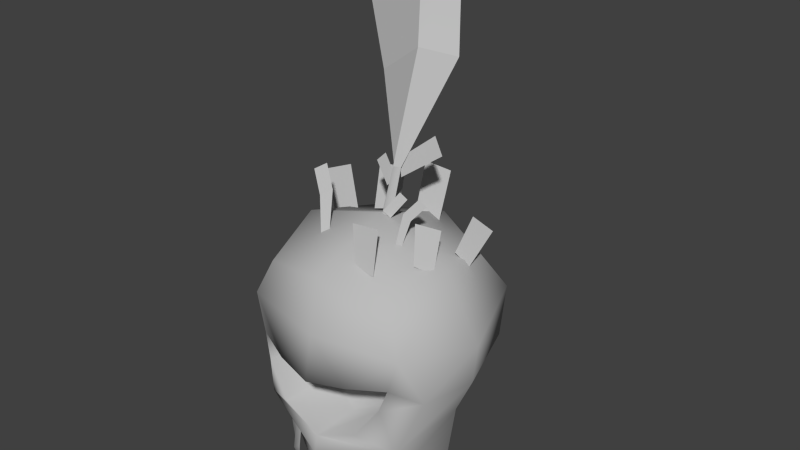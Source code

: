 # Source: char_carrot.blend  (saved by Blender 2.66.0; exported with 4.5.12 LTS)
import bpy
from mathutils import Matrix  # noqa: F401  (used for matrix-valued properties, if any)

bpy.ops.wm.read_factory_settings(use_empty=True)
scene = bpy.context.scene
scene.name = 'Scene'

# ---- collections
col_collection_1 = bpy.data.collections.new('Collection 1'); scene.collection.children.link(col_collection_1)

# ---- materials (node trees are filled in below, after node groups)
mat_initialshadinggroup = bpy.data.materials.new('initialShadingGroup')
mat_initialshadinggroup.alpha_threshold = 0.0
mat_initialshadinggroup.use_transparent_shadow = False
mat_initialshadinggroup.diffuse_color = (0.5, 0.5, 0.5, 1.0)
mat_initialshadinggroup.roughness = 0.5

# ---- material node trees

# ---- world
world_world = bpy.data.worlds.new('World'); scene.world = world_world
world_world.color = (0.05088, 0.05088, 0.05088)
world_world.use_sun_shadow = False
world_world.sun_shadow_jitter_overblur = 0.0
world_world.cycles.sampling_method = 'MANUAL'
world_world.cycles.sample_map_resolution = 256

# ---- meshes
me_pcube1_group2 = bpy.data.meshes.new('pCube1 group2')
me_pcube1_group2.from_pydata([(0.7521, -0.1946, 0.4401), (0.6287, -0.354, 0.6319), (0.6258, 0.0, 0.6939), (0.7673, 0.03833, 0.4178), (0.4606, -0.2552, 0.7477), (0.4409, -0.01474, 0.8041), (0.5181, 0.3078, 1.033), (0.3933, 0.3034, 1.133), (0.5415, 0.4342, 1.104), (0.664, 0.4459, 0.9584), (0.3921, 0.389, 1.156), (0.422, 0.523, 1.116), (0.4577, 0.6954, 1.049), (0.6318, 0.6735, 0.9605), (0.776, 0.6554, 0.8875), (0.9581, 3.129, 0.1389), (0.8906, 3.599, -0.0849), (0.6539, 3.692, 0.1113), (0.7543, 3.216, 0.2568), (0.4537, 3.135, 0.6348), (0.3933, 3.664, 0.4663), (0.064, 3.678, 0.5443), (0.192, 3.168, 0.656), (0.006693, 5.491, -0.7207), (0.4419, 5.403, -0.952), (-0.08604, 6.487, -1.668), (-0.4177, 6.35, -1.31), (-0.6782, 6.697, -1.912), (-1.477, 6.813, -2.24), (-1.277, 5.849, -1.338), (-0.5652, 5.077, -0.7696), (0.03451, 4.127, -0.2483), (0.146, 4.144, -0.2442), (0.03451, 4.127, -0.2483), (0.05875, 4.15, -0.198), (-0.04308, 3.55, -0.1198), (0.0282, 3.566, -0.03129), (0.146, 4.144, -0.2442), (0.1054, 3.516, -0.1109), (-0.8677, 3.144, -0.5855), (-1.22, 3.594, -0.8445), (-1.549, 3.477, -0.7256), (-1.202, 2.982, -0.5084), (1.001, 2.975, -0.5129), (1.146, 3.404, -0.774), (0.9698, 3.615, -0.5993), (0.854, 3.159, -0.4138), (0.2142, 3.179, -0.917), (0.1457, 3.757, -1.235), (-0.2111, 3.818, -1.17), (-0.1537, 3.259, -0.912), (-0.7984, 3.646, 0.1908), (-0.6789, 3.722, 0.0848), (-0.9031, 3.968, -0.06134), (-1.023, 3.892, 0.0447), (-0.614, 3.18, 0.3865), (-0.5292, 3.225, 0.3298), (-0.2547, 3.3, -0.6926), (-0.5084, 3.675, -1.122), (-0.8611, 3.645, -1.023), (-0.6144, 3.215, -0.621), (-0.6258, 0.0, 0.6939), (0.0, -0.04988, 1.067), (0.0, 0.348, 1.237), (-0.8049, 0.348, 0.7297), (-1.04, 2.906, 0.8229), (-0.08034, 3.115, 1.052), (0.005599, 3.599, 0.01715), (-1.151, 3.258, 0.0), (-0.7932, 0.7115, -0.5005), (-0.01334, 0.7709, -0.9554), (0.0724, 0.243, -0.7673), (-0.6301, 0.2177, -0.4444), (0.6258, 0.0, 0.6939), (0.9925, 0.09627, 0.000441), (1.151, 0.5787, 0.03481), (0.8049, 0.348, 0.7297), (-0.9813, 0.09627, 0.000441), (-1.128, 0.5076, 0.07717), (-1.307, 1.687, 0.7466), (-1.036, 1.019, 0.9358), (-0.9239, 1.621, 1.068), (-1.145, 1.827, -1.099), (-0.02077, 1.923, -1.614), (0.0, 1.25, -1.26), (-0.9646, 1.26, -0.8287), (1.036, 1.019, 0.9358), (1.234, 1.25, -0.002515), (1.416, 1.69, -0.08072), (1.29, 1.742, 0.7101), (-0.5962, 1.157, 1.137), (-1.035, 1.955, 1.018), (-1.58, 2.335, -0.08493), (-1.183, 2.479, 0.9899), (-0.9222, 3.056, -0.9432), (0.04695, 3.15, -1.242), (0.0446, 2.655, -1.558), (-1.203, 2.537, -1.207), (1.133, 2.408, 1.011), (1.501, 2.254, -0.05269), (1.071, 3.177, 0.03223), (0.9079, 2.825, 0.8551), (-0.00235, 2.451, 1.253), (0.8426, 2.975, -0.9109), (1.123, 2.455, -1.174), (1.106, 1.773, -1.077), (0.9572, 1.26, -0.8287), (0.7604, 0.7094, -0.5221), (0.6906, 0.2177, -0.4444), (0.5346, 1.17, 1.121), (0.8689, 1.641, 1.043), (-1.223, 1.25, -0.002515), (-1.397, 1.586, -0.02123), (0.01742, 0.7264, 1.282), (0.499, 1.89, 1.229), (-0.01918, 1.83, 1.351), (-0.5442, 1.892, 1.23), (-0.03409, 0.9271, 1.183), (-0.8692, 1.432, 0.148), (-0.833, 1.764, 0.09838), (0.9834, 1.949, 1.016), (0.781, 1.76, 0.09684), (0.8142, 1.451, 0.1244), (0.5346, 1.17, 0.3003), (-0.03409, 0.9271, 0.4802), (-0.5962, 1.157, 0.3161), (0.4821, 1.89, 0.2642), (-0.5273, 1.892, 0.2652), (-0.01918, 1.83, 0.4318), (0.1096, -0.05094, 0.09941), (0.4166, 3.718, 0.04395), (0.5105, 3.64, 0.01879), (0.6377, 3.814, -0.1152), (0.5439, 3.892, -0.09009), (0.4085, 3.335, 0.1847), (0.4755, 3.33, 0.1464), (0.06562, 4.222, -0.3108), (0.1479, 4.015, -0.244), (0.6217, 4.359, -0.4266), (0.466, 4.558, -0.4866), (-0.7521, -0.1946, 0.4401), (-0.6287, -0.354, 0.6319), (-0.6258, 0.0, 0.6939), (-0.7673, 0.03833, 0.4178), (-0.4606, -0.2552, 0.7477), (-0.4409, -0.01474, 0.8041), (-0.5181, 0.3078, 1.033), (-0.3933, 0.3034, 1.133), (-0.5415, 0.4342, 1.104), (-0.664, 0.4459, 0.9584), (-0.3921, 0.389, 1.156), (-0.422, 0.523, 1.116), (-0.4577, 0.6954, 1.049), (-0.6318, 0.6735, 0.9605), (-0.776, 0.6554, 0.8875), (0.01323, 3.905, -0.1425), (0.1133, 4.014, -0.1881), (-0.1596, 4.228, -0.3186), (-0.2597, 4.119, -0.273), (0.03305, 3.608, -0.03475), (0.1189, 3.522, -0.07319), (0.2413, 3.742, -0.2484), (0.1555, 3.828, -0.21)], [], [(0, 3, 2, 1), (1, 2, 5, 4), (6, 7, 8, 9), (7, 10, 11, 8), (8, 11, 12, 13), (9, 8, 13, 14), (15, 16, 17, 18), (19, 20, 21, 22), (23, 24, 25, 26), (26, 25, 27, 28), (29, 26, 28), (31, 23, 30), (24, 23, 32), (23, 26, 29, 30), (23, 33, 34), (34, 33, 35, 36), (37, 34, 36, 38), (23, 34, 37), (37, 38, 35, 33), (33, 23, 37), (39, 40, 41, 42), (43, 44, 45, 46), (47, 48, 49, 50), (51, 52, 53, 54), (52, 51, 55, 56), (57, 58, 59, 60), (61, 62, 63, 64), (65, 66, 67, 68), (69, 70, 71, 72), (73, 74, 75, 76), (77, 61, 64, 78), (79, 80, 81), (82, 83, 84, 85), (86, 87, 88, 89), (80, 90, 81), (79, 81, 91), (92, 93, 65, 68), (94, 95, 96, 97), (98, 99, 100, 101), (93, 102, 66, 65), (95, 103, 104, 96), (84, 83, 105, 106), (71, 70, 107, 108), (63, 62, 73, 76), (109, 86, 110), (66, 102, 98, 101), (67, 66, 101, 100), (97, 92, 68, 94), (85, 111, 112, 82), (72, 77, 78, 69), (75, 74, 108, 107), (88, 87, 106, 105), (100, 99, 104, 103), (95, 67, 100, 103), (68, 67, 95, 94), (78, 64, 80, 111), (69, 78, 111, 85), (85, 84, 70, 69), (107, 70, 84, 106), (87, 75, 107, 106), (76, 75, 87, 86), (113, 63, 76, 86), (64, 63, 113, 80), (79, 91, 93), (82, 112, 92, 97), (97, 96, 83, 82), (105, 83, 96, 104), (99, 88, 105, 104), (89, 88, 99, 98), (114, 102, 115), (116, 93, 91), (80, 113, 117, 90), (117, 113, 86, 109), (91, 81, 118, 119), (110, 120, 121, 122), (109, 110, 122, 123), (90, 117, 124, 125), (120, 114, 126, 121), (116, 91, 119, 127), (81, 90, 125, 118), (117, 109, 123, 124), (115, 116, 127, 128), (126, 114, 115, 128), (120, 89, 98), (110, 89, 120), (86, 89, 110), (112, 79, 93, 92), (111, 80, 79, 112), (102, 93, 116), (102, 116, 115), (114, 120, 98), (114, 98, 102), (61, 77, 129, 62), (62, 129, 74, 73), (71, 108, 74, 129), (71, 129, 77, 72), (128, 127, 119, 118, 125, 124, 123, 122, 121, 126), (130, 131, 132, 133), (131, 130, 134, 135), (136, 137, 138, 139), (140, 141, 142, 143), (141, 144, 145, 142), (146, 147, 148, 149), (147, 150, 151, 148), (148, 151, 152, 153), (149, 148, 153, 154), (155, 156, 157, 158), (159, 160, 161, 162)])
me_pcube1_group2.polygons.foreach_set('use_smooth', [1, 1, 1, 1, 1, 1, 0, 0, 1, 1, 1, 0, 0, 0, 0, 1, 1, 0, 0, 0, 0, 0, 0, 0, 0, 0, 1, 1, 1, 1, 1, 1, 1, 1, 1, 1, 1, 1, 1, 1, 1, 1, 1, 1, 1, 1, 1, 1, 1, 1, 1, 1, 1, 1, 1, 1, 1, 1, 1, 1, 1, 1, 1, 1, 1, 1, 1, 1, 1, 1, 1, 1, 1, 1, 1, 1, 1, 1, 1, 1, 1, 1, 1, 1, 1, 1, 1, 1, 1, 1, 1, 1, 1, 1, 0, 0, 1, 0, 0, 0, 1, 1, 1, 1, 1, 1, 0, 0])
_k = set([(0, 1), (0, 3), (1, 4), (2, 3), (2, 5), (4, 5), (6, 7), (6, 9), (7, 10), (9, 14), (10, 11), (11, 12), (12, 13), (13, 14), (23, 24), (23, 26), (24, 25), (25, 27), (26, 29), (27, 28), (28, 29), (33, 34), (33, 35), (34, 37), (35, 36), (36, 38), (37, 38), (61, 62), (61, 77), (62, 73), (71, 72), (71, 108), (72, 77), (73, 74), (74, 108), (74, 129), (77, 129), (140, 141), (140, 143), (141, 144), (142, 143), (142, 145), (144, 145), (146, 147), (146, 149), (147, 150), (149, 154), (150, 151), (151, 152), (152, 153), (153, 154)])
me_pcube1_group2.attributes.new('sharp_edge', 'BOOLEAN', 'EDGE').data.foreach_set('value', [ (min(e.vertices), max(e.vertices)) in _k for e in me_pcube1_group2.edges])
_uv = me_pcube1_group2.uv_layers.new(name='UVMap')
_uv.uv.foreach_set('vector', [0.8434, 0.3534, 0.8327, 0.3967, 0.8921, 0.3971, 0.8902, 0.3288, 0.8902, 0.3288, 0.8921, 0.3971, 0.9331, 0.3971, 0.9275, 0.3503, 0.6343, 0.06768, 0.6651, 0.06331, 0.6433, 0.0932, 0.6087, 0.09955, 0.6651, 0.06331, 0.6704, 0.07984, 0.6667, 0.1072, 0.6433, 0.0932, 0.6433, 0.0932, 0.6667, 0.1072, 0.6592, 0.1429, 0.6203, 0.1429, 0.6087, 0.09955, 0.6433, 0.0932, 0.6203, 0.1429, 0.5886, 0.1435, 0.3552, 0.7022, 0.3552, 0.8357, 0.2884, 0.8357, 0.2884, 0.7022, 0.3552, 0.7022, 0.3552, 0.8357, 0.2884, 0.8357, 0.2884, 0.7022, 0.1169, 0.6924, 0.1766, 0.678, 0.1766, 0.8456, 0.1211, 0.8241, 0.1211, 0.8241, 0.1766, 0.8456, 0.1273, 0.9108, 0.05407, 0.9878, 0.003625, 0.8313, 0.1211, 0.8241, 0.05407, 0.9878, 0.03427, 0.5349, 0.1169, 0.6924, 0.0299, 0.6875, 0.1766, 0.678, 0.1169, 0.6924, 0.09215, 0.5183, 0.1169, 0.6924, 0.1211, 0.8241, 0.003625, 0.8313, 0.0299, 0.6875, 0.2219, 0.8709, 0.22, 0.7695, 0.2317, 0.7714, 0.2317, 0.7714, 0.22, 0.7695, 0.2204, 0.6874, 0.2354, 0.6879, 0.2448, 0.7738, 0.2317, 0.7714, 0.2354, 0.6879, 0.252, 0.6855, 0.2219, 0.8709, 0.2317, 0.7714, 0.2448, 0.7738, 0.2062, 0.7725, 0.2008, 0.6855, 0.2204, 0.6874, 0.22, 0.7695, 0.22, 0.7695, 0.2219, 0.8709, 0.2062, 0.7725, 0.3552, 0.7022, 0.3552, 0.8357, 0.2884, 0.8357, 0.2884, 0.7022, 0.3548, 0.8477, 0.3548, 0.9815, 0.2879, 0.9815, 0.2879, 0.8477, 0.3548, 0.8477, 0.3548, 0.9815, 0.2879, 0.9815, 0.2879, 0.8477, 0.394, 0.819, 0.4313, 0.819, 0.4313, 0.8912, 0.394, 0.8912, 0.4313, 0.819, 0.394, 0.819, 0.394, 0.7098, 0.4313, 0.7098, 0.3552, 0.7022, 0.3552, 0.8357, 0.2884, 0.8357, 0.2884, 0.7022, 0.1902, 0.02016, 0.2916, 0.02275, 0.2915, 0.07823, 0.1682, 0.0778, 0.165, 0.4016, 0.2916, 0.4049, 0.2916, 0.5258, 0.1532, 0.5231, 0.5999, 0.7906, 0.7211, 0.7658, 0.7211, 0.8392, 0.6252, 0.856, 0.3964, 0.01876, 0.5107, 0.009493, 0.5307, 0.08109, 0.4191, 0.07662, 0.07669, 0.01075, 0.1902, 0.02016, 0.1682, 0.0778, 0.06494, 0.07407, 0.1232, 0.25, 0.1617, 0.1673, 0.1835, 0.2396, 0.5918, 0.6363, 0.7211, 0.6155, 0.7211, 0.6966, 0.5966, 0.7078, 0.4255, 0.1646, 0.5556, 0.1776, 0.5727, 0.2452, 0.4662, 0.2522, 0.1617, 0.1673, 0.2214, 0.1824, 0.1835, 0.2396, 0.1232, 0.25, 0.1835, 0.2396, 0.1712, 0.2797, 0.0122, 0.3348, 0.1596, 0.3348, 0.165, 0.4016, 0.06414, 0.4719, 0.5857, 0.4843, 0.7211, 0.4701, 0.7211, 0.5386, 0.59, 0.5627, 0.4257, 0.3348, 0.5669, 0.3348, 0.5171, 0.4543, 0.4149, 0.3884, 0.1596, 0.3348, 0.2916, 0.3348, 0.2916, 0.4049, 0.165, 0.4016, 0.7211, 0.4701, 0.8389, 0.4873, 0.8355, 0.5667, 0.7211, 0.5386, 0.7211, 0.6966, 0.7211, 0.6155, 0.8375, 0.6384, 0.8375, 0.7031, 0.7211, 0.8392, 0.7211, 0.7658, 0.8333, 0.7857, 0.8215, 0.8531, 0.2915, 0.07823, 0.2916, 0.02275, 0.3964, 0.01876, 0.4191, 0.07662, 0.3608, 0.1818, 0.4255, 0.1646, 0.4016, 0.2386, 0.2916, 0.4049, 0.2916, 0.3348, 0.4257, 0.3348, 0.4149, 0.3884, 0.2916, 0.5258, 0.2916, 0.4049, 0.4149, 0.3884, 0.438, 0.5097, 0.59, 0.5627, 0.4527, 0.594, 0.4567, 0.4586, 0.5857, 0.4843, 0.5966, 0.7078, 0.4941, 0.7456, 0.4733, 0.6996, 0.5918, 0.6363, 0.6252, 0.856, 0.5559, 0.8916, 0.5216, 0.8429, 0.5999, 0.7906, 0.9197, 0.8231, 0.8891, 0.8851, 0.8215, 0.8531, 0.8333, 0.7857, 0.9574, 0.6718, 0.9424, 0.7352, 0.8375, 0.7031, 0.8375, 0.6384, 0.9687, 0.4586, 0.9756, 0.5953, 0.8355, 0.5667, 0.8389, 0.4873, 0.2916, 0.6886, 0.2916, 0.5258, 0.438, 0.5097, 0.4242, 0.6432, 0.1532, 0.5231, 0.2916, 0.5258, 0.2916, 0.6886, 0.1789, 0.6548, 0.06494, 0.07407, 0.1682, 0.0778, 0.1617, 0.1673, 0.03105, 0.179, 0.5999, 0.7906, 0.5216, 0.8429, 0.4941, 0.7456, 0.5966, 0.7078, 0.5966, 0.7078, 0.7211, 0.6966, 0.7211, 0.7658, 0.5999, 0.7906, 0.8333, 0.7857, 0.7211, 0.7658, 0.7211, 0.6966, 0.8375, 0.7031, 0.9424, 0.7352, 0.9197, 0.8231, 0.8333, 0.7857, 0.8375, 0.7031, 0.4191, 0.07662, 0.5307, 0.08109, 0.5556, 0.1776, 0.4255, 0.1646, 0.2916, 0.1258, 0.2915, 0.07823, 0.4191, 0.07662, 0.4255, 0.1646, 0.1682, 0.0778, 0.2915, 0.07823, 0.2916, 0.1258, 0.1617, 0.1673, 0.1232, 0.25, 0.1712, 0.2797, 0.1596, 0.3348, 0.5918, 0.6363, 0.4733, 0.6996, 0.4527, 0.594, 0.59, 0.5627, 0.59, 0.5627, 0.7211, 0.5386, 0.7211, 0.6155, 0.5918, 0.6363, 0.8375, 0.6384, 0.7211, 0.6155, 0.7211, 0.5386, 0.8355, 0.5667, 0.9756, 0.5953, 0.9574, 0.6718, 0.8375, 0.6384, 0.8355, 0.5667, 0.4662, 0.2522, 0.5727, 0.2452, 0.5669, 0.3348, 0.4257, 0.3348, 0.3533, 0.2671, 0.2916, 0.3348, 0.2916, 0.2604, 0.2326, 0.2693, 0.1596, 0.3348, 0.1712, 0.2797, 0.1617, 0.1673, 0.2916, 0.1258, 0.2916, 0.1532, 0.2214, 0.1824, 0.2916, 0.1532, 0.2916, 0.1258, 0.4255, 0.1646, 0.3608, 0.1818, 0.7241, 0.1926, 0.7134, 0.1377, 0.7853, 0.1428, 0.786, 0.1718, 0.9812, 0.1389, 0.9739, 0.1902, 0.9124, 0.1701, 0.9131, 0.1429, 0.9404, 0.04814, 0.9812, 0.1389, 0.9131, 0.1429, 0.9007, 0.109, 0.753, 0.05189, 0.849, 0.01644, 0.849, 0.09252, 0.797, 0.113, 0.9739, 0.1902, 0.9264, 0.2609, 0.8979, 0.192, 0.9124, 0.1701, 0.7726, 0.2623, 0.7241, 0.1926, 0.786, 0.1718, 0.8015, 0.1933, 0.7134, 0.1377, 0.753, 0.05189, 0.797, 0.113, 0.7853, 0.1428, 0.849, 0.01644, 0.9404, 0.04814, 0.9007, 0.109, 0.849, 0.09252, 0.849, 0.2882, 0.7726, 0.2623, 0.8015, 0.1933, 0.849, 0.2123, 0.8979, 0.192, 0.9264, 0.2609, 0.849, 0.2882, 0.849, 0.2123, 0.4139, 0.2754, 0.4662, 0.2522, 0.4257, 0.3348, 0.4016, 0.2386, 0.4662, 0.2522, 0.4139, 0.2754, 0.4255, 0.1646, 0.4662, 0.2522, 0.4016, 0.2386, 0.02161, 0.2322, 0.1232, 0.25, 0.1596, 0.3348, 0.0122, 0.3348, 0.03105, 0.179, 0.1617, 0.1673, 0.1232, 0.25, 0.02161, 0.2322, 0.2916, 0.3348, 0.1596, 0.3348, 0.2326, 0.2693, 0.2916, 0.3348, 0.2326, 0.2693, 0.2916, 0.2604, 0.3533, 0.2671, 0.4139, 0.2754, 0.4257, 0.3348, 0.3533, 0.2671, 0.4257, 0.3348, 0.2916, 0.3348, 0.736, 0.4298, 0.6551, 0.4443, 0.6995, 0.339, 0.7922, 0.3781, 0.7922, 0.3781, 0.6995, 0.339, 0.7136, 0.2472, 0.7731, 0.3043, 0.6079, 0.3157, 0.6582, 0.2629, 0.7136, 0.2472, 0.6995, 0.339, 0.6079, 0.3157, 0.6995, 0.339, 0.6551, 0.4443, 0.6187, 0.3958, 0.849, 0.2123, 0.8015, 0.1933, 0.786, 0.1718, 0.7853, 0.1428, 0.797, 0.113, 0.849, 0.09252, 0.9007, 0.109, 0.9131, 0.1429, 0.9124, 0.1701, 0.8979, 0.192, 0.394, 0.819, 0.4313, 0.819, 0.4313, 0.8912, 0.394, 0.8912, 0.4313, 0.819, 0.394, 0.819, 0.394, 0.7098, 0.4313, 0.7098, 0.2879, 0.8477, 0.3548, 0.8477, 0.3548, 0.9815, 0.2879, 0.9815, 0.8434, 0.3534, 0.8902, 0.3288, 0.8921, 0.3971, 0.8327, 0.3967, 0.8902, 0.3288, 0.9275, 0.3503, 0.9331, 0.3971, 0.8921, 0.3971, 0.6343, 0.06768, 0.6651, 0.06331, 0.6433, 0.0932, 0.6087, 0.09955, 0.6651, 0.06331, 0.6704, 0.07984, 0.6667, 0.1072, 0.6433, 0.0932, 0.6433, 0.0932, 0.6667, 0.1072, 0.6592, 0.1429, 0.6203, 0.1429, 0.6087, 0.09955, 0.6433, 0.0932, 0.6203, 0.1429, 0.5886, 0.1435, 0.4573, 0.8559, 0.506, 0.8559, 0.506, 0.9534, 0.4573, 0.9534, 0.4573, 0.8559, 0.506, 0.8559, 0.506, 0.9534, 0.4573, 0.9534])
me_pcube1_group2.materials.append(mat_initialshadinggroup)
me_pcube1_group2.use_remesh_preserve_volume = False
me_pcube1_group2.use_remesh_preserve_attributes = False
me_pcube1_group2.use_mirror_vertex_groups = False
me_pcube1_group2.update()

# ---- objects
ob_pcube1_group2 = bpy.data.objects.new('pCube1 group2', me_pcube1_group2)

# ---- transforms, parenting, visibility, modifiers, constraints
ob_pcube1_group2.location = (0.0, 0.0, 0.0)
ob_pcube1_group2.rotation_euler = (1.571, -0.0, 0.0)
ob_pcube1_group2.lineart.crease_threshold = 0.0

# ---- collection membership
col_collection_1.objects.link(ob_pcube1_group2)

# ---- scene / render settings (as saved in the file)
scene.frame_start = 1; scene.frame_end = 250; scene.frame_set(1)
scene.render.engine = 'BLENDER_EEVEE_NEXT'
scene.render.image_settings.color_mode = 'RGB'
scene.render.image_settings.compression = 90
scene.render.resolution_percentage = 50
scene.render.dither_intensity = 0.0
scene.render.bake_margin = 2
scene.cycles.use_denoising = False
scene.cycles.samples = 10
scene.cycles.sampling_pattern = 'TABULATED_SOBOL'
scene.cycles.light_sampling_threshold = 0.0
scene.cycles.use_adaptive_sampling = False
scene.cycles.use_light_tree = False
scene.cycles.blur_glossy = 0.0
scene.cycles.volume_bounces = 1
scene.cycles.pixel_filter_type = 'GAUSSIAN'
scene.cycles.sample_clamp_indirect = 0.0
scene.view_settings.view_transform = 'Standard'
bpy.context.view_layer.update()

# ---- added for rendering (the .blend has no active camera and no usable light): camera, sun
cam_auto = bpy.data.cameras.new('AutoCamera')
cam_auto.lens = 50.0
cam_auto.sensor_width = 36.0
cam_auto.clip_end = 1000.0
ob_auto_camera = bpy.data.objects.new('AutoCamera', cam_auto)
scene.collection.objects.link(ob_auto_camera)
ob_auto_camera.location = (7.90604, -9.09028, 9.5861)
ob_auto_camera.rotation_euler = (1.09748, -7.21219e-08, 0.694738)
scene.camera = ob_auto_camera
light_auto_sun = bpy.data.lights.new('AutoSun', 'SUN')
light_auto_sun.energy = 3.0
light_auto_sun.angle = 0.0523599
ob_auto_sun = bpy.data.objects.new('AutoSun', light_auto_sun)
scene.collection.objects.link(ob_auto_sun)
ob_auto_sun.rotation_euler = (0.872665, 0.174533, 0.523599)
bpy.context.view_layer.update()
